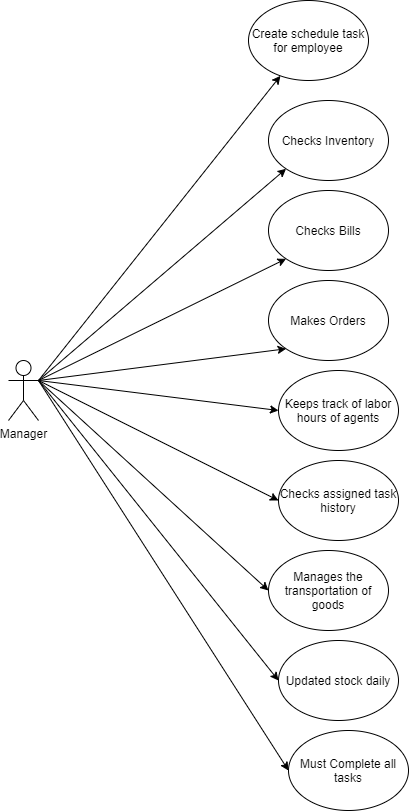

The diagram above was exported from draw.io. Its source (the exported page's mxGraphModel, read from the mxfile embedded in the PNG):
<mxGraphModel dx="1422" dy="745" grid="1" gridSize="10" guides="1" tooltips="1" connect="1" arrows="1" fold="1" page="1" pageScale="1" pageWidth="850" pageHeight="1100" math="0" shadow="0">
  <root>
    <mxCell id="0" />
    <mxCell id="1" parent="0" />
    <object label="Manager&lt;br&gt;" id="sQKhJuZKx9D8Hc9My06c-1">
      <mxCell style="shape=umlActor;verticalLabelPosition=bottom;labelBackgroundColor=#ffffff;verticalAlign=top;html=1;outlineConnect=0;" parent="1" vertex="1">
        <mxGeometry x="10" y="380" width="30" height="60" as="geometry" />
      </mxCell>
    </object>
    <mxCell id="sQKhJuZKx9D8Hc9My06c-35" style="edgeStyle=orthogonalEdgeStyle;rounded=0;orthogonalLoop=1;jettySize=auto;html=1;exitX=1;exitY=0.5;exitDx=0;exitDy=0;" parent="1" source="sQKhJuZKx9D8Hc9My06c-2" edge="1">
      <mxGeometry relative="1" as="geometry">
        <mxPoint x="370" y="60" as="targetPoint" />
      </mxGeometry>
    </mxCell>
    <mxCell id="sQKhJuZKx9D8Hc9My06c-2" value="Create schedule task for employee" style="ellipse;whiteSpace=wrap;html=1;" parent="1" vertex="1">
      <mxGeometry x="250" y="20" width="120" height="80" as="geometry" />
    </mxCell>
    <mxCell id="sQKhJuZKx9D8Hc9My06c-3" value="" style="endArrow=classic;html=1;" parent="1" target="sQKhJuZKx9D8Hc9My06c-2" edge="1">
      <mxGeometry width="50" height="50" relative="1" as="geometry">
        <mxPoint x="40" y="400" as="sourcePoint" />
        <mxPoint x="450" y="380" as="targetPoint" />
        <Array as="points">
          <mxPoint x="40" y="400" />
        </Array>
      </mxGeometry>
    </mxCell>
    <mxCell id="sQKhJuZKx9D8Hc9My06c-4" value="Checks Inventory" style="ellipse;whiteSpace=wrap;html=1;" parent="1" vertex="1">
      <mxGeometry x="270" y="120" width="120" height="80" as="geometry" />
    </mxCell>
    <mxCell id="sQKhJuZKx9D8Hc9My06c-5" value="" style="endArrow=classic;html=1;entryX=0;entryY=1;entryDx=0;entryDy=0;exitX=1;exitY=0.3333333333333333;exitDx=0;exitDy=0;exitPerimeter=0;" parent="1" source="sQKhJuZKx9D8Hc9My06c-1" target="sQKhJuZKx9D8Hc9My06c-4" edge="1">
      <mxGeometry width="50" height="50" relative="1" as="geometry">
        <mxPoint x="400" y="430" as="sourcePoint" />
        <mxPoint x="450" y="380" as="targetPoint" />
      </mxGeometry>
    </mxCell>
    <mxCell id="sQKhJuZKx9D8Hc9My06c-6" value="Checks Bills" style="ellipse;whiteSpace=wrap;html=1;" parent="1" vertex="1">
      <mxGeometry x="270" y="210" width="120" height="80" as="geometry" />
    </mxCell>
    <mxCell id="sQKhJuZKx9D8Hc9My06c-7" value="" style="endArrow=classic;html=1;entryX=0;entryY=1;entryDx=0;entryDy=0;" parent="1" target="sQKhJuZKx9D8Hc9My06c-6" edge="1">
      <mxGeometry width="50" height="50" relative="1" as="geometry">
        <mxPoint x="40" y="400" as="sourcePoint" />
        <mxPoint x="450" y="380" as="targetPoint" />
      </mxGeometry>
    </mxCell>
    <mxCell id="sQKhJuZKx9D8Hc9My06c-9" value="Makes Orders" style="ellipse;whiteSpace=wrap;html=1;" parent="1" vertex="1">
      <mxGeometry x="270" y="300" width="120" height="80" as="geometry" />
    </mxCell>
    <mxCell id="sQKhJuZKx9D8Hc9My06c-10" value="" style="endArrow=classic;html=1;entryX=0;entryY=1;entryDx=0;entryDy=0;" parent="1" target="sQKhJuZKx9D8Hc9My06c-9" edge="1">
      <mxGeometry width="50" height="50" relative="1" as="geometry">
        <mxPoint x="40" y="400" as="sourcePoint" />
        <mxPoint x="450" y="380" as="targetPoint" />
      </mxGeometry>
    </mxCell>
    <mxCell id="sQKhJuZKx9D8Hc9My06c-11" value="Keeps track of labor hours of agents" style="ellipse;whiteSpace=wrap;html=1;" parent="1" vertex="1">
      <mxGeometry x="280" y="390" width="120" height="80" as="geometry" />
    </mxCell>
    <mxCell id="sQKhJuZKx9D8Hc9My06c-12" value="" style="endArrow=classic;html=1;entryX=0;entryY=0.5;entryDx=0;entryDy=0;" parent="1" target="sQKhJuZKx9D8Hc9My06c-11" edge="1">
      <mxGeometry width="50" height="50" relative="1" as="geometry">
        <mxPoint x="40" y="400" as="sourcePoint" />
        <mxPoint x="450" y="380" as="targetPoint" />
      </mxGeometry>
    </mxCell>
    <mxCell id="sQKhJuZKx9D8Hc9My06c-13" value="Checks assigned task history" style="ellipse;whiteSpace=wrap;html=1;" parent="1" vertex="1">
      <mxGeometry x="280" y="480" width="120" height="80" as="geometry" />
    </mxCell>
    <mxCell id="sQKhJuZKx9D8Hc9My06c-14" value="" style="endArrow=classic;html=1;entryX=0;entryY=0.5;entryDx=0;entryDy=0;" parent="1" target="sQKhJuZKx9D8Hc9My06c-13" edge="1">
      <mxGeometry width="50" height="50" relative="1" as="geometry">
        <mxPoint x="40" y="400" as="sourcePoint" />
        <mxPoint x="450" y="380" as="targetPoint" />
      </mxGeometry>
    </mxCell>
    <mxCell id="sQKhJuZKx9D8Hc9My06c-15" value="Manages the transportation of goods" style="ellipse;whiteSpace=wrap;html=1;" parent="1" vertex="1">
      <mxGeometry x="270" y="570" width="120" height="80" as="geometry" />
    </mxCell>
    <mxCell id="sQKhJuZKx9D8Hc9My06c-16" value="" style="endArrow=classic;html=1;entryX=0;entryY=0.5;entryDx=0;entryDy=0;exitX=1;exitY=0.3333333333333333;exitDx=0;exitDy=0;exitPerimeter=0;" parent="1" source="sQKhJuZKx9D8Hc9My06c-1" target="sQKhJuZKx9D8Hc9My06c-15" edge="1">
      <mxGeometry width="50" height="50" relative="1" as="geometry">
        <mxPoint x="400" y="430" as="sourcePoint" />
        <mxPoint x="450" y="380" as="targetPoint" />
      </mxGeometry>
    </mxCell>
    <mxCell id="sQKhJuZKx9D8Hc9My06c-17" value="Updated stock daily" style="ellipse;whiteSpace=wrap;html=1;" parent="1" vertex="1">
      <mxGeometry x="280" y="660" width="120" height="80" as="geometry" />
    </mxCell>
    <mxCell id="sQKhJuZKx9D8Hc9My06c-18" value="" style="endArrow=classic;html=1;entryX=0;entryY=0.5;entryDx=0;entryDy=0;exitX=1;exitY=0.3333333333333333;exitDx=0;exitDy=0;exitPerimeter=0;" parent="1" source="sQKhJuZKx9D8Hc9My06c-1" target="sQKhJuZKx9D8Hc9My06c-17" edge="1">
      <mxGeometry width="50" height="50" relative="1" as="geometry">
        <mxPoint x="400" y="430" as="sourcePoint" />
        <mxPoint x="450" y="380" as="targetPoint" />
      </mxGeometry>
    </mxCell>
    <mxCell id="sQKhJuZKx9D8Hc9My06c-19" value="Must Complete all tasks" style="ellipse;whiteSpace=wrap;html=1;" parent="1" vertex="1">
      <mxGeometry x="290" y="750" width="120" height="80" as="geometry" />
    </mxCell>
    <mxCell id="sQKhJuZKx9D8Hc9My06c-20" value="" style="endArrow=classic;html=1;entryX=0;entryY=0.5;entryDx=0;entryDy=0;exitX=1;exitY=0.3333333333333333;exitDx=0;exitDy=0;exitPerimeter=0;" parent="1" source="sQKhJuZKx9D8Hc9My06c-1" target="sQKhJuZKx9D8Hc9My06c-19" edge="1">
      <mxGeometry width="50" height="50" relative="1" as="geometry">
        <mxPoint x="400" y="430" as="sourcePoint" />
        <mxPoint x="450" y="380" as="targetPoint" />
      </mxGeometry>
    </mxCell>
  </root>
</mxGraphModel>